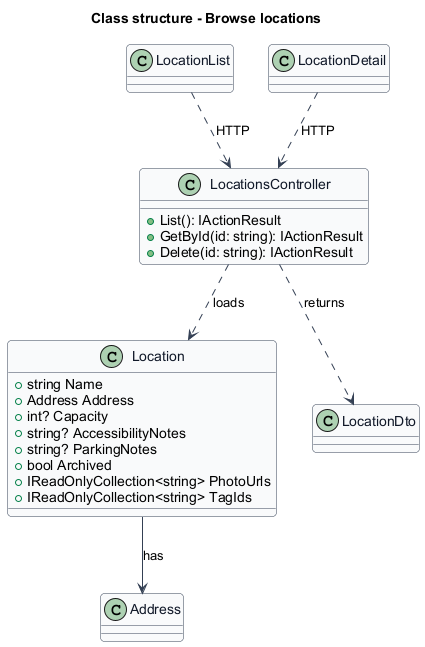

The diagram above was rendered by PlantUML. Its source (embedded in the PNG):
@startuml
skinparam backgroundColor #FFFFFF
skinparam shadowing false
skinparam roundcorner 8
skinparam defaultFontName Arial
skinparam ArrowColor #344054
skinparam class {
  BorderColor #344054
  FontColor #101828
  BackgroundColor #F9FAFB
}
title Class structure - Browse locations
class Location {
  +string Name
  +Address Address
  +int? Capacity
  +string? AccessibilityNotes
  +string? ParkingNotes
  +bool Archived
  +IReadOnlyCollection<string> PhotoUrls
  +IReadOnlyCollection<string> TagIds
}
class Address
class LocationsController {
  +List(): IActionResult
  +GetById(id: string): IActionResult
  +Delete(id: string): IActionResult
}
class LocationDto
class LocationList
class LocationDetail
Location --> Address : has
LocationsController ..> Location : loads
LocationsController ..> LocationDto : returns
LocationList ..> LocationsController : HTTP
LocationDetail ..> LocationsController : HTTP
@enduml